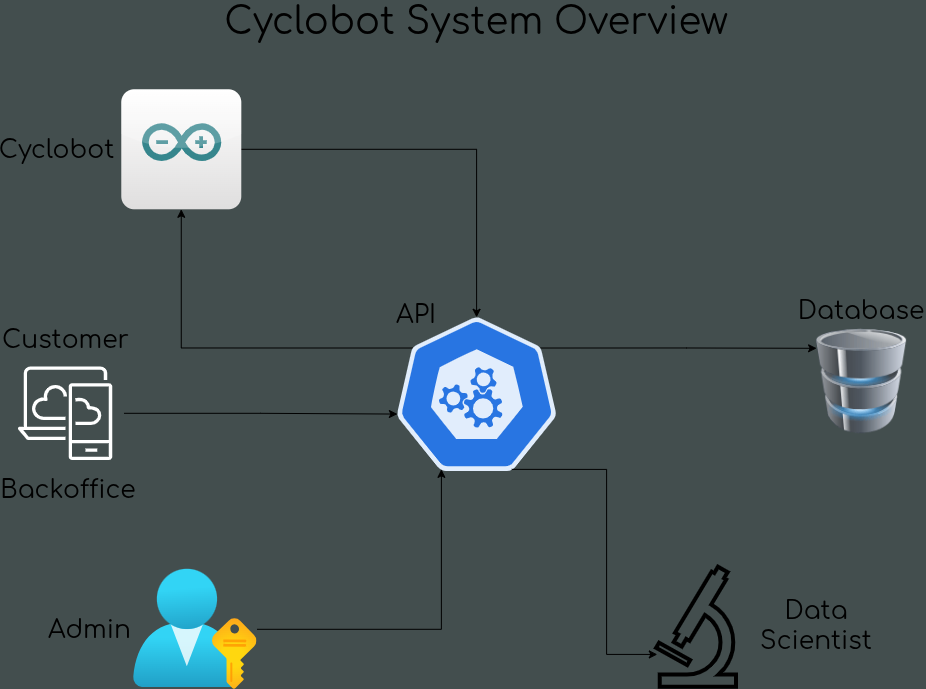

The diagram above was exported from draw.io. Its source (the exported page's mxGraphModel, read from the mxfile embedded in the PNG):
<mxGraphModel dx="1277" dy="714" grid="1" gridSize="10" guides="1" tooltips="1" connect="1" arrows="1" fold="1" page="1" pageScale="1" pageWidth="1100" pageHeight="850" background="light-dark(#434E4E,#434E4E)" math="0" shadow="0">
  <root>
    <mxCell id="0" />
    <mxCell id="1" parent="0" />
    <mxCell id="zSEp71FFh0TbXDvU5vYL-14" edge="1" parent="1" source="zSEp71FFh0TbXDvU5vYL-3" style="edgeStyle=orthogonalEdgeStyle;rounded=0;orthogonalLoop=1;jettySize=auto;html=1;" target="zSEp71FFh0TbXDvU5vYL-10">
      <mxGeometry relative="1" as="geometry" />
    </mxCell>
    <mxCell id="zSEp71FFh0TbXDvU5vYL-3" parent="1" style="dashed=0;outlineConnect=0;html=1;align=center;labelPosition=center;verticalLabelPosition=bottom;verticalAlign=top;shape=mxgraph.webicons.arduino;gradientColor=#DFDEDE" value="" vertex="1">
      <mxGeometry height="120" width="120" x="194.67999999999998" y="120" as="geometry" />
    </mxCell>
    <mxCell id="zSEp71FFh0TbXDvU5vYL-6" parent="1" style="image;aspect=fixed;html=1;points=[];align=center;fontSize=12;image=img/lib/azure2/azure_stack/User_Subscriptions.svg;imageBorder=none;strokeWidth=0;" value="" vertex="1">
      <mxGeometry height="120" width="123.64" x="206.9" y="600" as="geometry" />
    </mxCell>
    <mxCell id="zSEp71FFh0TbXDvU5vYL-9" parent="1" style="sketch=0;points=[[0,0,0],[0.25,0,0],[0.5,0,0],[0.75,0,0],[1,0,0],[0,1,0],[0.25,1,0],[0.5,1,0],[0.75,1,0],[1,1,0],[0,0.25,0],[0,0.5,0],[0,0.75,0],[1,0.25,0],[1,0.5,0],[1,0.75,0]];outlineConnect=0;fontColor=#232F3E;fillColor=none;strokeColor=light-dark(#FFFFFF,#F59E0B);dashed=0;verticalLabelPosition=bottom;verticalAlign=top;align=center;html=1;fontSize=12;fontStyle=0;aspect=fixed;shape=mxgraph.aws4.resourceIcon;resIcon=mxgraph.aws4.desktop_and_app_streaming;" value="" vertex="1">
      <mxGeometry height="118" width="118" x="79.39" y="385" as="geometry" />
    </mxCell>
    <mxCell id="zSEp71FFh0TbXDvU5vYL-26" edge="1" parent="1" source="zSEp71FFh0TbXDvU5vYL-10" style="edgeStyle=orthogonalEdgeStyle;rounded=0;orthogonalLoop=1;jettySize=auto;html=1;exitX=0.1;exitY=0.2;exitDx=0;exitDy=0;exitPerimeter=0;" target="zSEp71FFh0TbXDvU5vYL-3">
      <mxGeometry relative="1" as="geometry" />
    </mxCell>
    <mxCell id="zSEp71FFh0TbXDvU5vYL-37" edge="1" parent="1" source="zSEp71FFh0TbXDvU5vYL-10" style="edgeStyle=orthogonalEdgeStyle;rounded=0;orthogonalLoop=1;jettySize=auto;html=1;exitX=0.9;exitY=0.2;exitDx=0;exitDy=0;exitPerimeter=0;entryX=0;entryY=0.25;entryDx=0;entryDy=0;" target="zSEp71FFh0TbXDvU5vYL-35">
      <mxGeometry relative="1" as="geometry" />
    </mxCell>
    <mxCell id="zSEp71FFh0TbXDvU5vYL-10" parent="1" style="aspect=fixed;sketch=0;html=1;dashed=0;whitespace=wrap;verticalLabelPosition=bottom;verticalAlign=top;fillColor=light-dark(#2875E2,#F59E0B);strokeColor=light-dark(#E1EDFC,#E1EDFC);points=[[0.005,0.63,0],[0.1,0.2,0],[0.9,0.2,0],[0.5,0,0],[0.995,0.63,0],[0.72,0.99,0],[0.5,1,0],[0.28,0.99,0]];shape=mxgraph.kubernetes.icon2;prIcon=api" value="" vertex="1">
      <mxGeometry height="153.6" width="160" x="470" y="348" as="geometry" />
    </mxCell>
    <mxCell id="zSEp71FFh0TbXDvU5vYL-21" edge="1" parent="1" source="zSEp71FFh0TbXDvU5vYL-9" style="edgeStyle=orthogonalEdgeStyle;rounded=0;orthogonalLoop=1;jettySize=auto;html=1;entryX=0.005;entryY=0.63;entryDx=0;entryDy=0;entryPerimeter=0;" target="zSEp71FFh0TbXDvU5vYL-10">
      <mxGeometry relative="1" as="geometry" />
    </mxCell>
    <mxCell id="zSEp71FFh0TbXDvU5vYL-25" edge="1" parent="1" source="zSEp71FFh0TbXDvU5vYL-6" style="edgeStyle=orthogonalEdgeStyle;rounded=0;orthogonalLoop=1;jettySize=auto;html=1;entryX=0.28;entryY=0.99;entryDx=0;entryDy=0;entryPerimeter=0;" target="zSEp71FFh0TbXDvU5vYL-10">
      <mxGeometry relative="1" as="geometry" />
    </mxCell>
    <mxCell id="zSEp71FFh0TbXDvU5vYL-27" parent="1" style="shape=mxgraph.signs.science.microscope;html=1;pointerEvents=1;fillColor=none;strokeColor=light-dark(#000000,#F59E0B);verticalLabelPosition=bottom;verticalAlign=top;align=center;strokeWidth=4;" value="" vertex="1">
      <mxGeometry height="120" width="80" x="730" y="598" as="geometry" />
    </mxCell>
    <mxCell id="zSEp71FFh0TbXDvU5vYL-28" edge="1" parent="1" source="zSEp71FFh0TbXDvU5vYL-10" style="edgeStyle=orthogonalEdgeStyle;rounded=0;orthogonalLoop=1;jettySize=auto;html=1;exitX=0.72;exitY=0.99;exitDx=0;exitDy=0;exitPerimeter=0;entryX=0.009;entryY=0.726;entryDx=0;entryDy=0;entryPerimeter=0;" target="zSEp71FFh0TbXDvU5vYL-27">
      <mxGeometry relative="1" as="geometry" />
    </mxCell>
    <mxCell id="zSEp71FFh0TbXDvU5vYL-29" parent="1" style="text;html=1;whiteSpace=wrap;strokeColor=none;fillColor=none;align=center;verticalAlign=middle;rounded=0;fontSize=25;fontColor=light-dark(#000000,#E1EDFC);fontFamily=comfortaa;" value="Customer" vertex="1">
      <mxGeometry height="30" width="120.61" x="79.39" y="355" as="geometry" />
    </mxCell>
    <mxCell id="zSEp71FFh0TbXDvU5vYL-30" parent="1" style="text;html=1;whiteSpace=wrap;strokeColor=none;fillColor=none;align=center;verticalAlign=middle;rounded=0;fontColor=light-dark(#000000,#E1EDFC);fontFamily=comfortaa;" value="&lt;span style=&quot;font-size: 25px;&quot;&gt;Backoffice&lt;/span&gt;" vertex="1">
      <mxGeometry height="30" width="130" x="77.28999999999999" y="505" as="geometry" />
    </mxCell>
    <mxCell id="zSEp71FFh0TbXDvU5vYL-32" parent="1" style="text;html=1;whiteSpace=wrap;strokeColor=none;fillColor=none;align=center;verticalAlign=middle;rounded=0;fontSize=25;fontColor=light-dark(#000000,#E1EDFC);fontFamily=comfortaa;" value="Cyclobot" vertex="1">
      <mxGeometry height="30" width="107.29" x="77.29" y="165" as="geometry" />
    </mxCell>
    <mxCell id="zSEp71FFh0TbXDvU5vYL-33" parent="1" style="text;html=1;whiteSpace=wrap;strokeColor=none;fillColor=none;align=center;verticalAlign=middle;rounded=0;fontSize=25;fontColor=light-dark(#000000,#E1EDFC);fontFamily=comfortaa;" value="Admin" vertex="1">
      <mxGeometry height="30" width="67.29" x="130" y="645" as="geometry" />
    </mxCell>
    <mxCell id="zSEp71FFh0TbXDvU5vYL-34" parent="1" style="text;html=1;whiteSpace=wrap;strokeColor=none;fillColor=none;align=center;verticalAlign=middle;rounded=0;fontSize=25;fontColor=light-dark(#000000,#E1EDFC);fontFamily=comfortaa;" value="Data Scientist" vertex="1">
      <mxGeometry height="53" width="120" x="830" y="630" as="geometry" />
    </mxCell>
    <mxCell id="zSEp71FFh0TbXDvU5vYL-35" parent="1" style="image;html=1;image=img/lib/clip_art/computers/Database_128x128.png" value="" vertex="1">
      <mxGeometry height="132" width="90" x="890" y="346" as="geometry" />
    </mxCell>
    <mxCell id="zSEp71FFh0TbXDvU5vYL-38" parent="1" style="text;html=1;whiteSpace=wrap;strokeColor=none;fillColor=none;align=center;verticalAlign=middle;rounded=0;fontSize=37;fontColor=light-dark(#000000,#E1EDFC);fontFamily=comfortaa;" value="Cyclobot System Overview" vertex="1">
      <mxGeometry height="30" width="550" x="275" y="38" as="geometry" />
    </mxCell>
    <mxCell id="zSEp71FFh0TbXDvU5vYL-40" parent="1" style="text;html=1;whiteSpace=wrap;strokeColor=none;fillColor=none;align=center;verticalAlign=middle;rounded=0;fontSize=25;fontColor=light-dark(#000000,#E1EDFC);fontFamily=comfortaa;" value="API" vertex="1">
      <mxGeometry height="31" width="60" x="460" y="330" as="geometry" />
    </mxCell>
    <mxCell id="zSEp71FFh0TbXDvU5vYL-42" parent="1" style="text;html=1;whiteSpace=wrap;strokeColor=none;fillColor=none;align=center;verticalAlign=middle;rounded=0;fontSize=25;fontColor=light-dark(#000000,#E1EDFC);fontFamily=comfortaa;" value="Database" vertex="1">
      <mxGeometry height="40" width="110" x="880" y="321" as="geometry" />
    </mxCell>
  </root>
</mxGraphModel>